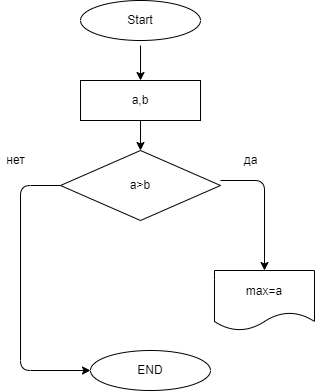

The diagram above was exported from draw.io. Its source (the exported page's mxGraphModel, read from the mxfile embedded in the PNG):
<mxGraphModel dx="700" dy="297" grid="1" gridSize="10" guides="1" tooltips="1" connect="1" arrows="1" fold="1" page="1" pageScale="1" pageWidth="827" pageHeight="1169" math="0" shadow="0">
  <root>
    <mxCell id="0" />
    <mxCell id="1" parent="0" />
    <mxCell id="2" value="Start" style="ellipse;whiteSpace=wrap;html=1;" parent="1" vertex="1">
      <mxGeometry x="280" y="20" width="120" height="40" as="geometry" />
    </mxCell>
    <mxCell id="3" value="a,b" style="rounded=0;whiteSpace=wrap;html=1;" parent="1" vertex="1">
      <mxGeometry x="280" y="100" width="120" height="40" as="geometry" />
    </mxCell>
    <mxCell id="5" value="a&amp;gt;b" style="rhombus;whiteSpace=wrap;html=1;" parent="1" vertex="1">
      <mxGeometry x="260" y="170" width="160" height="70" as="geometry" />
    </mxCell>
    <mxCell id="7" value="max=a" style="shape=document;whiteSpace=wrap;html=1;boundedLbl=1;" parent="1" vertex="1">
      <mxGeometry x="414" y="290" width="100" height="60" as="geometry" />
    </mxCell>
    <mxCell id="8" value="" style="endArrow=classic;html=1;entryX=0.5;entryY=0;entryDx=0;entryDy=0;" parent="1" target="3" edge="1">
      <mxGeometry width="50" height="50" relative="1" as="geometry">
        <mxPoint x="340" y="65" as="sourcePoint" />
        <mxPoint x="390" y="15" as="targetPoint" />
      </mxGeometry>
    </mxCell>
    <mxCell id="9" value="" style="endArrow=classic;html=1;exitX=0.5;exitY=1;exitDx=0;exitDy=0;" parent="1" source="3" target="5" edge="1">
      <mxGeometry width="50" height="50" relative="1" as="geometry">
        <mxPoint x="350" y="150" as="sourcePoint" />
        <mxPoint x="500" y="170" as="targetPoint" />
      </mxGeometry>
    </mxCell>
    <mxCell id="10" value="" style="endArrow=classic;html=1;entryX=0.5;entryY=0;entryDx=0;entryDy=0;" parent="1" target="7" edge="1">
      <mxGeometry width="50" height="50" relative="1" as="geometry">
        <mxPoint x="420" y="200" as="sourcePoint" />
        <mxPoint x="470" y="150" as="targetPoint" />
        <Array as="points">
          <mxPoint x="464" y="200" />
        </Array>
      </mxGeometry>
    </mxCell>
    <mxCell id="11" value="да" style="text;html=1;align=center;verticalAlign=middle;resizable=0;points=[];autosize=1;strokeColor=none;fillColor=none;" parent="1" vertex="1">
      <mxGeometry x="435" y="170" width="30" height="20" as="geometry" />
    </mxCell>
    <mxCell id="12" value="нет" style="text;html=1;align=center;verticalAlign=middle;resizable=0;points=[];autosize=1;strokeColor=none;fillColor=none;" parent="1" vertex="1">
      <mxGeometry x="200" y="170" width="30" height="20" as="geometry" />
    </mxCell>
    <mxCell id="14" value="END" style="ellipse;whiteSpace=wrap;html=1;" parent="1" vertex="1">
      <mxGeometry x="290" y="370" width="120" height="40" as="geometry" />
    </mxCell>
    <mxCell id="15" value="" style="endArrow=classic;html=1;entryX=0;entryY=0.5;entryDx=0;entryDy=0;exitX=0;exitY=0.5;exitDx=0;exitDy=0;" parent="1" source="5" target="14" edge="1">
      <mxGeometry width="50" height="50" relative="1" as="geometry">
        <mxPoint x="220" y="350" as="sourcePoint" />
        <mxPoint x="270" y="300" as="targetPoint" />
        <Array as="points">
          <mxPoint x="220" y="205" />
          <mxPoint x="220" y="390" />
        </Array>
      </mxGeometry>
    </mxCell>
  </root>
</mxGraphModel>